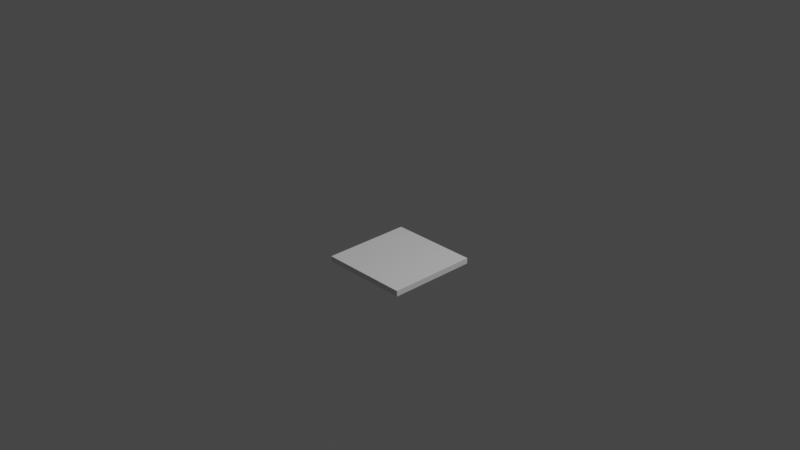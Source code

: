 # Source: Desertcarpet.blend  (saved by Blender 2.91.10; exported with 4.5.12 LTS)
import bpy
from mathutils import Matrix  # noqa: F401  (used for matrix-valued properties, if any)

bpy.ops.wm.read_factory_settings(use_empty=True)
scene = bpy.context.scene
scene.name = 'Scene'

# ---- collections
col_collection = bpy.data.collections.new('Collection'); scene.collection.children.link(col_collection)

# ---- world
world_world = bpy.data.worlds.new('World'); scene.world = world_world
world_world.use_nodes = True; world_world.node_tree.nodes.clear()
_N = world_world.node_tree.nodes; _L = world_world.node_tree.links
n0 = _N.new('ShaderNodeOutputWorld'); n0.name = 'World Output'; n0.location = (300, 300)
n1 = _N.new('ShaderNodeBackground'); n1.name = 'Background'; n1.location = (10, 300)
n1.inputs[0].default_value = (0.05088, 0.05088, 0.05088, 1.0)
_L.new(n1.outputs[0], n0.inputs[0])
n0.is_active_output = True
world_world.color = (0.05088, 0.05088, 0.05088)
world_world.use_sun_shadow = False
world_world.sun_shadow_jitter_overblur = 0.0

# ---- cameras
cam_camera = bpy.data.cameras.new('Camera')
cam_camera.clip_end = 100.0
cam_camera.ortho_scale = 7.314

# ---- lights
light_light = bpy.data.lights.new('Light', 'POINT')
light_light.transmission_factor = 0.0
light_light.energy = 1000.0
light_light.shadow_soft_size = 0.1
light_light.shadow_maximum_resolution = 0.006
light_light.use_absolute_resolution = True

# ---- meshes
me_w_rfel_017 = bpy.data.meshes.new('Würfel.017')
me_w_rfel_017.from_pydata([(-8.0, -8.0, -0.5), (-8.0, -8.0, 0.5), (-8.0, 8.0, -0.5), (-8.0, 8.0, 0.5), (8.0, -8.0, -0.5), (8.0, -8.0, 0.5), (8.0, 8.0, -0.5), (8.0, 8.0, 0.5)], [], [(0, 1, 3, 2), (2, 3, 7, 6), (6, 7, 5, 4), (4, 5, 1, 0), (2, 6, 4, 0), (7, 3, 1, 5)])
_uv = me_w_rfel_017.uv_layers.new(name='UV-Map')
_uv.uv.foreach_set('vector', [0.5, 0.7344, 0.5, 0.75, 0.25, 0.75, 0.25, 0.7344, 0.25, 0.7344, 0.25, 0.75, 0.0, 0.75, 0.0, 0.7344, 1.0, 0.7344, 1.0, 0.75, 0.75, 0.75, 0.75, 0.7344, 0.75, 0.7344, 0.75, 0.75, 0.5, 0.75, 0.5, 0.7344, 0.5, 0.75, 0.5, 1.0, 0.75, 1.0, 0.75, 0.75, 0.25, 1.0, 0.25, 0.75, 0.5, 0.75, 0.5, 1.0])
me_w_rfel_017.use_remesh_fix_poles = True
me_w_rfel_017.use_remesh_preserve_attributes = False
me_w_rfel_017.use_mirror_vertex_groups = False
me_w_rfel_017.update()

# ---- objects
ob_cube = bpy.data.objects.new('cube', me_w_rfel_017)
ob_light = bpy.data.objects.new('Light', light_light)
ob_camera = bpy.data.objects.new('Camera', cam_camera)

# ---- transforms, parenting, visibility, modifiers, constraints
ob_cube.location = (-0.0001639, 0.0, -0.4726)
ob_cube.scale = (0.06191, 0.06191, 0.06191)
ob_cube.lineart.crease_threshold = 0.0
ob_light.location = (4.076, 1.005, 5.904)
ob_light.rotation_euler = (0.6503, 0.05522, 1.866)
ob_light.lock_rotations_4d = False
ob_light.empty_display_type = 'ARROWS'
ob_light.color = (0.0, 0.0, 0.0, 0.0)
ob_light.lineart.crease_threshold = 0.0
ob_camera.location = (7.359, -6.926, 4.958)
ob_camera.rotation_euler = (1.109, 0.0, 0.8149)
ob_camera.lock_rotations_4d = False
ob_camera.empty_display_type = 'ARROWS'
ob_camera.color = (0.0, 0.0, 0.0, 0.0)
ob_camera.display_type = 'WIRE'
ob_camera.lineart.crease_threshold = 0.0

# ---- collection membership
scene.collection.objects.link(ob_cube)
col_collection.objects.link(ob_light)
col_collection.objects.link(ob_camera)

# ---- scene / render settings (as saved in the file)
scene.camera = ob_camera
scene.frame_start = 1; scene.frame_end = 250; scene.frame_set(1)
scene.render.engine = 'BLENDER_EEVEE_NEXT'
scene.cycles.use_denoising = False
scene.cycles.samples = 128
scene.cycles.sampling_pattern = 'TABULATED_SOBOL'
scene.cycles.use_adaptive_sampling = False
scene.cycles.use_light_tree = False
scene.view_settings.view_transform = 'Filmic'
bpy.context.view_layer.update()
